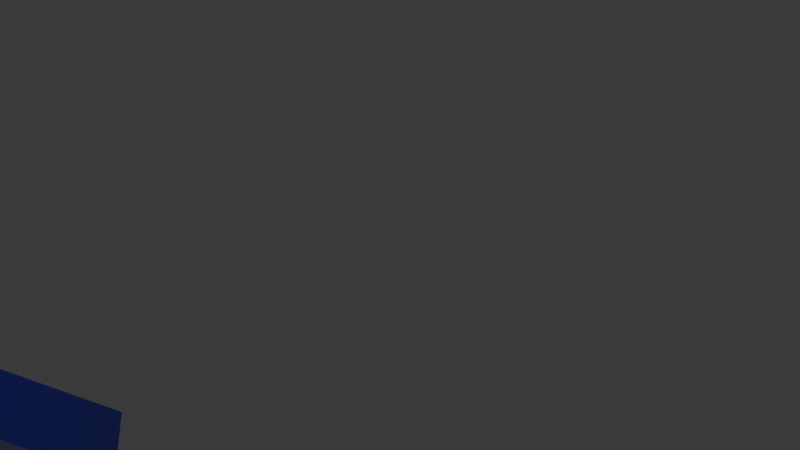 # Source: Untitled.blend  (saved by Blender 4.5.87; exported with 4.5.12 LTS)
import bpy
from mathutils import Matrix  # noqa: F401  (used for matrix-valued properties, if any)

bpy.ops.wm.read_factory_settings(use_empty=True)
scene = bpy.context.scene
scene.name = 'Scene'

# ---- collections
col_collection = bpy.data.collections.new('Collection'); scene.collection.children.link(col_collection)

# ---- materials (node trees are filled in below, after node groups)
mat_material_002 = bpy.data.materials.new('Material.002')

# ---- material node trees
mat_material_002.use_nodes = True; mat_material_002.node_tree.nodes.clear()
_N = mat_material_002.node_tree.nodes; _L = mat_material_002.node_tree.links
n0 = _N.new('ShaderNodeBsdfPrincipled'); n0.name = 'Principled BSDF'; n0.location = (-200, 100)
n0.inputs[0].default_value = (0.0, 0.0032, 0.8003, 1.0)
n0.inputs[1].default_value = 0.6349
n0.inputs[2].default_value = 0.127
n0.inputs[3].default_value = 3.4
n1 = _N.new('ShaderNodeOutputMaterial'); n1.name = 'Material Output'; n1.location = (200, 100)
_L.new(n0.outputs[0], n1.inputs[0])
n1.is_active_output = True

# ---- world
world_world = bpy.data.worlds.new('World'); scene.world = world_world
world_world.use_nodes = True; world_world.node_tree.nodes.clear()
_N = world_world.node_tree.nodes; _L = world_world.node_tree.links
n0 = _N.new('ShaderNodeOutputWorld'); n0.name = 'World Output'; n0.location = (200, 100)
n1 = _N.new('ShaderNodeBackground'); n1.name = 'Background'; n1.location = (-200, 100)
n1.inputs[0].default_value = (0.05088, 0.05088, 0.05088, 1.0)
_L.new(n1.outputs[0], n0.inputs[0])
n0.is_active_output = True
world_world.color = (0.05088, 0.05088, 0.05088)
world_world.sun_shadow_jitter_overblur = 0.0

# ---- cameras
cam_camera = bpy.data.cameras.new('Camera')
cam_camera.clip_end = 100.0
cam_camera.ortho_scale = 7.314

# ---- lights
light_light = bpy.data.lights.new('Light', 'POINT')
light_light.energy = 1000.0
light_light.shadow_soft_size = 0.1

# ---- meshes
me_cube_001 = bpy.data.meshes.new('Cube.001')
me_cube_001.from_pydata([(-0.2748, -0.3345, -0.2573), (-0.2748, 0.3345, -0.2573), (-0.2748, 0.3345, 0.2573), (0.2748, -0.3345, -0.2573), (0.2748, -0.3345, 0.2573), (0.2748, 0.3345, -0.2573), (0.2748, 0.3345, 0.2573), (-0.2748, -0.3345, 0.2573), (-0.3323, -0.392, 0.3148), (-0.1683, -0.228, 0.2468), (-0.1683, 0.228, 0.2468), (-0.3323, 0.392, 0.3148), (0.1683, 0.228, 0.2468), (0.3323, 0.392, 0.3148), (0.1683, -0.228, 0.2468), (0.3323, -0.392, 0.3148), (-0.2748, 0.1115, -0.2573), (-0.2748, -0.1115, -0.2573), (0.2748, -0.1115, -0.2573), (0.2748, 0.1115, -0.2573), (-0.2748, -0.1115, 0.2573), (-0.2748, 0.1115, 0.2573), (0.2748, 0.1115, 0.2573), (0.2748, -0.1115, 0.2573), (-0.1683, -0.076, 0.2468), (-0.1683, 0.07601, 0.2468), (-0.3323, 0.1307, 0.3148), (-0.3323, -0.1307, 0.3148), (0.1683, 0.076, 0.2468), (0.1683, -0.07601, 0.2468), (0.3323, -0.1307, 0.3148), (0.3323, 0.1307, 0.3148), (0.0916, 0.3345, -0.2573), (-0.0916, 0.3345, -0.2573), (-0.0916, -0.3345, -0.2573), (0.0916, -0.3345, -0.2573), (-0.0916, 0.3345, 0.2573), (0.0916, 0.3345, 0.2573), (0.0916, -0.3345, 0.2573), (-0.0916, -0.3345, 0.2573), (-0.05609, 0.228, 0.2468), (0.05609, 0.228, 0.2468), (0.1108, 0.392, 0.3148), (-0.1108, 0.392, 0.3148), (0.05609, -0.228, 0.2468), (-0.05609, -0.228, 0.2468), (-0.1108, -0.392, 0.3148), (0.1108, -0.392, 0.3148), (-0.05609, 0.07601, 0.2468), (0.05609, 0.076, 0.2468), (-0.05609, -0.07601, 0.2468), (0.05609, -0.07601, 0.2468), (0.0916, 0.1115, -0.2573), (-0.0916, 0.1115, -0.2573), (0.0916, -0.1115, -0.2573), (-0.0916, -0.1115, -0.2573), (-0.07816, -0.09807, 0.2468), (-0.1462, -0.09807, 0.2468), (-0.1462, -0.2059, 0.2468), (-0.07816, -0.2059, 0.2468), (-0.07816, 0.2059, 0.2468), (-0.1462, 0.2059, 0.2468), (-0.1462, 0.09807, 0.2468), (-0.07816, 0.09807, 0.2468), (-0.07816, 0.05394, 0.2468), (-0.1462, 0.05394, 0.2468), (-0.1462, -0.05394, 0.2468), (-0.07816, -0.05394, 0.2468), (0.1462, 0.05394, 0.2468), (0.07816, 0.05394, 0.2468), (0.07816, -0.05394, 0.2468), (0.1462, -0.05394, 0.2468), (0.03403, 0.05394, 0.2468), (-0.03403, 0.05394, 0.2468), (-0.03403, -0.05394, 0.2468), (0.03403, -0.05394, 0.2468), (0.1462, 0.2059, 0.2468), (0.07816, 0.2059, 0.2468), (0.07816, 0.09807, 0.2468), (0.1462, 0.09807, 0.2468), (0.03403, 0.2059, 0.2468), (-0.03403, 0.2059, 0.2468), (-0.03403, 0.09807, 0.2468), (0.03403, 0.09807, 0.2468), (0.1462, -0.09807, 0.2468), (0.07816, -0.09807, 0.2468), (0.07816, -0.2059, 0.2468), (0.1462, -0.2059, 0.2468), (0.03403, -0.09807, 0.2468), (-0.03403, -0.09807, 0.2468), (-0.03403, -0.2059, 0.2468), (0.03403, -0.2059, 0.2468), (-0.1462, -0.09807, 0.9302), (-0.133, -0.1113, 0.9434), (-0.09135, -0.1113, 0.9434), (-0.07816, -0.09807, 0.9302), (-0.09135, -0.1928, 0.9434), (-0.07816, -0.2059, 0.9302), (-0.1462, -0.2059, 0.9302), (-0.133, -0.1928, 0.9434), (-0.1462, 0.2059, 0.9302), (-0.133, 0.1928, 0.9434), (-0.09135, 0.1928, 0.9434), (-0.07816, 0.2059, 0.9302), (-0.09135, 0.1113, 0.9434), (-0.07816, 0.09807, 0.9302), (-0.1462, 0.09807, 0.9302), (-0.133, 0.1113, 0.9434), (-0.1462, 0.05394, 0.9302), (-0.133, 0.04075, 0.9434), (-0.09135, 0.04075, 0.9434), (-0.07816, 0.05394, 0.9302), (-0.09135, -0.04075, 0.9434), (-0.07816, -0.05394, 0.9302), (-0.1462, -0.05394, 0.9302), (-0.133, -0.04075, 0.9434), (0.07816, 0.05394, 0.9302), (0.09135, 0.04075, 0.9434), (0.133, 0.04075, 0.9434), (0.1462, 0.05394, 0.9302), (0.133, -0.04075, 0.9434), (0.1462, -0.05394, 0.9302), (0.07816, -0.05394, 0.9302), (0.09135, -0.04075, 0.9434), (-0.03403, 0.05394, 0.9302), (-0.02083, 0.04075, 0.9434), (0.02083, 0.04075, 0.9434), (0.03403, 0.05394, 0.9302), (0.02083, -0.04075, 0.9434), (0.03403, -0.05394, 0.9302), (-0.03403, -0.05394, 0.9302), (-0.02083, -0.04075, 0.9434), (0.07816, 0.2059, 0.9302), (0.09135, 0.1928, 0.9434), (0.133, 0.1928, 0.9434), (0.1462, 0.2059, 0.9302), (0.133, 0.1113, 0.9434), (0.1462, 0.09807, 0.9302), (0.07816, 0.09807, 0.9302), (0.09135, 0.1113, 0.9434), (-0.03403, 0.2059, 0.9302), (-0.02083, 0.1928, 0.9434), (0.02083, 0.1928, 0.9434), (0.03403, 0.2059, 0.9302), (0.02083, 0.1113, 0.9434), (0.03403, 0.09807, 0.9302), (-0.03403, 0.09807, 0.9302), (-0.02083, 0.1113, 0.9434), (0.07816, -0.09807, 0.9302), (0.09135, -0.1113, 0.9434), (0.133, -0.1113, 0.9434), (0.1462, -0.09807, 0.9302), (0.133, -0.1928, 0.9434), (0.1462, -0.2059, 0.9302), (0.07816, -0.2059, 0.9302), (0.09135, -0.1928, 0.9434), (-0.03403, -0.09807, 0.9302), (-0.02083, -0.1113, 0.9434), (0.02083, -0.1113, 0.9434), (0.03403, -0.09807, 0.9302), (0.02083, -0.1928, 0.9434), (0.03403, -0.2059, 0.9302), (-0.03403, -0.2059, 0.9302), (-0.02083, -0.1928, 0.9434), (0.1019, 0.07273, -0.791), (0.1271, -0.1111, -0.7683), (-0.1443, 0.1228, -3.065), (-0.3838, 0.1353, -2.989), (-0.1454, -0.06598, -3.064), (-0.3849, -0.05346, -2.989), (0.1051, 0.1044, -1.599), (0.08995, 0.1119, -1.801), (0.02464, 0.116, -1.743), (0.1111, -0.07536, -1.779), (0.1273, -0.08303, -1.577), (0.04682, -0.07138, -1.722), (-0.039, 0.0735, -0.9957), (-0.0501, 0.08069, -0.7353), (0.05081, 0.07023, -0.8093), (-0.04632, -0.1283, -0.6874), (-0.0283, -0.1233, -0.9514), (0.07618, -0.1135, -0.7866), (-0.08576, 0.1031, -1.844), (-0.06624, 0.09601, -1.681), (0.02459, 0.116, -1.743), (-0.04406, -0.0914, -1.66), (-0.06428, -0.0842, -1.822), (0.04677, -0.07139, -1.722)], [], [(16, 21, 2, 1), (32, 37, 6, 5), (18, 23, 4, 3), (34, 39, 7, 0), (54, 18, 3, 35), (25, 10, 11, 26), (41, 12, 13, 42), (29, 14, 15, 30), (45, 9, 8, 46), (20, 7, 8, 27), (38, 4, 15, 47), (36, 2, 11, 43), (22, 6, 13, 31), (4, 23, 30, 15), (23, 22, 31, 30), (2, 21, 26, 11), (21, 20, 27, 26), (12, 28, 31, 13), (28, 29, 30, 31), (9, 24, 27, 8), (24, 25, 26, 27), (32, 5, 19, 52), (52, 19, 18, 54), (5, 6, 22, 19), (19, 22, 23, 18), (0, 7, 20, 17), (17, 20, 21, 16), (16, 53, 55, 17), (52, 54, 165, 164), (1, 33, 53, 16), (33, 32, 52, 53), (6, 37, 42, 13), (37, 36, 43, 42), (7, 39, 46, 8), (39, 38, 47, 46), (14, 44, 47, 15), (44, 45, 46, 47), (10, 40, 43, 11), (40, 41, 42, 43), (17, 55, 34, 0), (55, 54, 35, 34), (3, 4, 38, 35), (35, 38, 39, 34), (1, 2, 36, 33), (33, 36, 37, 32), (50, 24, 57, 56), (24, 9, 58, 57), (9, 45, 59, 58), (45, 50, 56, 59), (40, 10, 61, 60), (10, 25, 62, 61), (25, 48, 63, 62), (48, 40, 60, 63), (48, 25, 65, 64), (25, 24, 66, 65), (24, 50, 67, 66), (50, 48, 64, 67), (28, 49, 69, 68), (49, 51, 70, 69), (51, 29, 71, 70), (29, 28, 68, 71), (49, 48, 73, 72), (48, 50, 74, 73), (50, 51, 75, 74), (51, 49, 72, 75), (12, 41, 77, 76), (41, 49, 78, 77), (49, 28, 79, 78), (28, 12, 76, 79), (41, 40, 81, 80), (40, 48, 82, 81), (48, 49, 83, 82), (49, 41, 80, 83), (29, 51, 85, 84), (51, 44, 86, 85), (44, 14, 87, 86), (14, 29, 84, 87), (51, 50, 89, 88), (50, 45, 90, 89), (45, 44, 91, 90), (44, 51, 88, 91), (93, 94, 95, 92), (94, 96, 97, 95), (99, 93, 92, 98), (96, 99, 98, 97), (101, 102, 103, 100), (102, 104, 105, 103), (107, 101, 100, 106), (106, 105, 104, 107), (109, 110, 111, 108), (110, 112, 113, 111), (115, 109, 108, 114), (114, 113, 112, 115), (117, 118, 119, 116), (118, 120, 121, 119), (116, 122, 123, 117), (122, 121, 120, 123), (125, 126, 127, 124), (126, 128, 129, 127), (124, 130, 131, 125), (130, 129, 128, 131), (133, 134, 135, 132), (134, 136, 137, 135), (132, 138, 139, 133), (138, 137, 136, 139), (141, 142, 143, 140), (142, 144, 145, 143), (140, 146, 147, 141), (146, 145, 144, 147), (149, 150, 151, 148), (150, 152, 153, 151), (148, 154, 155, 149), (152, 155, 154, 153), (157, 158, 159, 156), (158, 160, 161, 159), (156, 162, 163, 157), (160, 163, 162, 161), (94, 93, 99, 96), (57, 58, 98, 92), (56, 57, 92, 95), (59, 56, 95, 97), (58, 59, 97, 98), (60, 61, 100, 103), (102, 101, 107, 104), (61, 62, 106, 100), (63, 60, 103, 105), (62, 63, 105, 106), (64, 65, 108, 111), (110, 109, 115, 112), (65, 66, 114, 108), (67, 64, 111, 113), (66, 67, 113, 114), (68, 69, 116, 119), (118, 117, 123, 120), (69, 70, 122, 116), (71, 68, 119, 121), (70, 71, 121, 122), (72, 73, 124, 127), (126, 125, 131, 128), (73, 74, 130, 124), (75, 72, 127, 129), (74, 75, 129, 130), (134, 133, 139, 136), (77, 78, 138, 132), (76, 77, 132, 135), (79, 76, 135, 137), (78, 79, 137, 138), (80, 81, 140, 143), (142, 141, 147, 144), (81, 82, 146, 140), (83, 80, 143, 145), (82, 83, 145, 146), (84, 85, 148, 151), (150, 149, 155, 152), (85, 86, 154, 148), (87, 84, 151, 153), (86, 87, 153, 154), (88, 89, 156, 159), (158, 157, 163, 160), (89, 90, 162, 156), (91, 88, 159, 161), (90, 91, 161, 162), (167, 166, 168, 169), (170, 171, 172), (173, 174, 175), (170, 174, 173, 171), (171, 173, 168, 166), (164, 165, 174, 170), (176, 177, 178), (179, 180, 181), (176, 180, 179, 177), (55, 53, 177, 179), (53, 52, 164, 178, 177), (54, 55, 179, 181, 165), (182, 183, 184), (185, 186, 187), (182, 186, 185, 183), (180, 176, 183, 185), (186, 182, 167, 169), (182, 184, 172, 171, 166, 167), (176, 178, 164, 170, 172, 184, 183), (173, 175, 187, 186, 169, 168), (165, 181, 180, 185, 187, 175, 174)])
_uv = me_cube_001.uv_layers.new(name='UVMap')
_uv.uv.foreach_set('vector', [0.375, 0.1667, 0.625, 0.1667, 0.625, 0.25, 0.375, 0.25, 0.375, 0.4167, 0.625, 0.4167, 0.625, 0.5, 0.375, 0.5, 0.375, 0.6667, 0.625, 0.6667, 0.625, 0.75, 0.375, 0.75, 0.375, 0.9167, 0.625, 0.9167, 0.625, 1.0, 0.375, 1.0, 0.2917, 0.6667, 0.375, 0.6667, 0.375, 0.75, 0.2917, 0.75, 0.8296, 0.5957, 0.8296, 0.5371, 0.875, 0.5, 0.875, 0.5833, 0.7235, 0.5371, 0.6704, 0.5371, 0.625, 0.498, 0.7083, 0.4987, 0.6704, 0.6543, 0.6704, 0.7129, 0.625, 0.752, 0.625, 0.6673, 0.7765, 0.7129, 0.8296, 0.7129, 0.875, 0.75, 0.7917, 0.7507, 0.625, 0.08333, 0.625, 0.0, 0.625, -0.006145, 0.625, 0.07903, 0.625, 0.8333, 0.625, 0.75, 0.625, 0.752, 0.625, 0.8376, 0.625, 0.3333, 0.625, 0.25, 0.625, 0.2494, 0.625, 0.3323, 0.625, 0.5833, 0.625, 0.5, 0.625, 0.498, 0.625, 0.5827, 0.625, 0.75, 0.625, 0.6667, 0.625, 0.6673, 0.625, 0.752, 0.625, 0.6667, 0.625, 0.5833, 0.625, 0.5827, 0.625, 0.6673, 0.625, 0.25, 0.625, 0.1667, 0.625, 0.1642, 0.625, 0.2494, 0.625, 0.1667, 0.625, 0.08333, 0.625, 0.07903, 0.625, 0.1642, 0.6704, 0.5371, 0.6704, 0.5957, 0.625, 0.5827, 0.625, 0.498, 0.6704, 0.5957, 0.6704, 0.6543, 0.625, 0.6673, 0.625, 0.5827, 0.8296, 0.7129, 0.8296, 0.6543, 0.875, 0.6667, 0.875, 0.75, 0.8296, 0.6543, 0.8296, 0.5957, 0.875, 0.5833, 0.875, 0.6667, 0.2917, 0.5, 0.375, 0.5, 0.375, 0.5833, 0.2917, 0.5833, 0.2917, 0.5833, 0.375, 0.5833, 0.375, 0.6667, 0.2917, 0.6667, 0.375, 0.5, 0.625, 0.5, 0.625, 0.5833, 0.375, 0.5833, 0.375, 0.5833, 0.625, 0.5833, 0.625, 0.6667, 0.375, 0.6667, 0.375, 0.0, 0.625, 0.0, 0.625, 0.08333, 0.375, 0.08333, 0.375, 0.08333, 0.625, 0.08333, 0.625, 0.1667, 0.375, 0.1667, 0.125, 0.5833, 0.2083, 0.5833, 0.2083, 0.6667, 0.125, 0.6667, 0.2917, 0.5833, 0.2917, 0.6667, 0.2917, 0.6667, 0.2917, 0.5833, 0.125, 0.5, 0.2083, 0.5, 0.2083, 0.5833, 0.125, 0.5833, 0.2083, 0.5, 0.2917, 0.5, 0.2917, 0.5833, 0.2083, 0.5833, 0.625, 0.5, 0.625, 0.4167, 0.625, 0.4151, 0.625, 0.498, 0.625, 0.4167, 0.625, 0.3333, 0.625, 0.3323, 0.625, 0.4151, 0.625, 1.0, 0.625, 0.9167, 0.625, 0.9232, 0.625, 1.009, 0.625, 0.9167, 0.625, 0.8333, 0.625, 0.8376, 0.625, 0.9232, 0.6704, 0.7129, 0.7235, 0.7129, 0.7083, 0.7513, 0.625, 0.752, 0.7235, 0.7129, 0.7765, 0.7129, 0.7917, 0.7507, 0.7083, 0.7513, 0.8296, 0.5371, 0.7765, 0.5371, 0.7917, 0.4993, 0.875, 0.5, 0.7765, 0.5371, 0.7235, 0.5371, 0.7083, 0.4987, 0.7917, 0.4993, 0.125, 0.6667, 0.2083, 0.6667, 0.2083, 0.75, 0.125, 0.75, 0.2083, 0.6667, 0.2917, 0.6667, 0.2917, 0.75, 0.2083, 0.75, 0.375, 0.75, 0.625, 0.75, 0.625, 0.8333, 0.375, 0.8333, 0.375, 0.8333, 0.625, 0.8333, 0.625, 0.9167, 0.375, 0.9167, 0.375, 0.25, 0.625, 0.25, 0.625, 0.3333, 0.375, 0.3333, 0.375, 0.3333, 0.625, 0.3333, 0.625, 0.4167, 0.375, 0.4167, 0.7765, 0.6543, 0.8296, 0.6543, 0.8191, 0.6628, 0.787, 0.6628, 0.8296, 0.6543, 0.8296, 0.7129, 0.8191, 0.7044, 0.8191, 0.6628, 0.8296, 0.7129, 0.7765, 0.7129, 0.787, 0.7044, 0.8191, 0.7044, 0.7765, 0.7129, 0.7765, 0.6543, 0.787, 0.6628, 0.787, 0.7044, 0.7765, 0.5371, 0.8296, 0.5371, 0.8191, 0.5456, 0.787, 0.5456, 0.8296, 0.5371, 0.8296, 0.5957, 0.8191, 0.5872, 0.8191, 0.5456, 0.8296, 0.5957, 0.7765, 0.5957, 0.787, 0.5872, 0.8191, 0.5872, 0.7765, 0.5957, 0.7765, 0.5371, 0.787, 0.5456, 0.787, 0.5872, 0.7765, 0.5957, 0.8296, 0.5957, 0.8191, 0.6042, 0.787, 0.6042, 0.8296, 0.5957, 0.8296, 0.6543, 0.8191, 0.6458, 0.8191, 0.6042, 0.8296, 0.6543, 0.7765, 0.6543, 0.787, 0.6458, 0.8191, 0.6458, 0.7765, 0.6543, 0.7765, 0.5957, 0.787, 0.6042, 0.787, 0.6458, 0.6704, 0.5957, 0.7235, 0.5957, 0.713, 0.6042, 0.6809, 0.6042, 0.7235, 0.5957, 0.7235, 0.6543, 0.713, 0.6458, 0.713, 0.6042, 0.7235, 0.6543, 0.6704, 0.6543, 0.6809, 0.6458, 0.713, 0.6458, 0.6704, 0.6543, 0.6704, 0.5957, 0.6809, 0.6042, 0.6809, 0.6458, 0.7235, 0.5957, 0.7765, 0.5957, 0.7661, 0.6042, 0.7339, 0.6042, 0.7765, 0.5957, 0.7765, 0.6543, 0.7661, 0.6458, 0.7661, 0.6042, 0.7765, 0.6543, 0.7235, 0.6543, 0.7339, 0.6458, 0.7661, 0.6458, 0.7235, 0.6543, 0.7235, 0.5957, 0.7339, 0.6042, 0.7339, 0.6458, 0.6704, 0.5371, 0.7235, 0.5371, 0.713, 0.5456, 0.6809, 0.5456, 0.7235, 0.5371, 0.7235, 0.5957, 0.713, 0.5872, 0.713, 0.5456, 0.7235, 0.5957, 0.6704, 0.5957, 0.6809, 0.5872, 0.713, 0.5872, 0.6704, 0.5957, 0.6704, 0.5371, 0.6809, 0.5456, 0.6809, 0.5872, 0.7235, 0.5371, 0.7765, 0.5371, 0.7661, 0.5456, 0.7339, 0.5456, 0.7765, 0.5371, 0.7765, 0.5957, 0.7661, 0.5872, 0.7661, 0.5456, 0.7765, 0.5957, 0.7235, 0.5957, 0.7339, 0.5872, 0.7661, 0.5872, 0.7235, 0.5957, 0.7235, 0.5371, 0.7339, 0.5456, 0.7339, 0.5872, 0.6704, 0.6543, 0.7235, 0.6543, 0.713, 0.6628, 0.6809, 0.6628, 0.7235, 0.6543, 0.7235, 0.7129, 0.713, 0.7044, 0.713, 0.6628, 0.7235, 0.7129, 0.6704, 0.7129, 0.6809, 0.7044, 0.713, 0.7044, 0.6704, 0.7129, 0.6704, 0.6543, 0.6809, 0.6628, 0.6809, 0.7044, 0.7235, 0.6543, 0.7765, 0.6543, 0.7661, 0.6628, 0.7339, 0.6628, 0.7765, 0.6543, 0.7765, 0.7129, 0.7661, 0.7044, 0.7661, 0.6628, 0.7765, 0.7129, 0.7235, 0.7129, 0.7339, 0.7044, 0.7661, 0.7044, 0.7235, 0.7129, 0.7235, 0.6543, 0.7339, 0.6628, 0.7339, 0.7044, 0.8129, 0.6679, 0.7932, 0.6679, 0.787, 0.6628, 0.8191, 0.6628, 0.7932, 0.6679, 0.7932, 0.6993, 0.787, 0.7044, 0.787, 0.6628, 0.8129, 0.6993, 0.8129, 0.6679, 0.8191, 0.6628, 0.8191, 0.7044, 0.7932, 0.6993, 0.8129, 0.6993, 0.8191, 0.7044, 0.787, 0.7044, 0.8129, 0.5507, 0.7932, 0.5507, 0.787, 0.5456, 0.8191, 0.5456, 0.7932, 0.5507, 0.7932, 0.5821, 0.787, 0.5872, 0.787, 0.5456, 0.8129, 0.5821, 0.8129, 0.5507, 0.8191, 0.5456, 0.8191, 0.5872, 0.8191, 0.5872, 0.787, 0.5872, 0.7932, 0.5821, 0.8129, 0.5821, 0.8129, 0.6093, 0.7932, 0.6093, 0.787, 0.6042, 0.8191, 0.6042, 0.7932, 0.6093, 0.7932, 0.6407, 0.787, 0.6458, 0.787, 0.6042, 0.8129, 0.6407, 0.8129, 0.6093, 0.8191, 0.6042, 0.8191, 0.6458, 0.8191, 0.6458, 0.787, 0.6458, 0.7932, 0.6407, 0.8129, 0.6407, 0.7068, 0.6093, 0.6871, 0.6093, 0.6809, 0.6042, 0.713, 0.6042, 0.6871, 0.6093, 0.6871, 0.6407, 0.6809, 0.6458, 0.6809, 0.6042, 0.713, 0.6042, 0.713, 0.6458, 0.7068, 0.6407, 0.7068, 0.6093, 0.713, 0.6458, 0.6809, 0.6458, 0.6871, 0.6407, 0.7068, 0.6407, 0.7599, 0.6093, 0.7401, 0.6093, 0.7339, 0.6042, 0.7661, 0.6042, 0.7401, 0.6093, 0.7401, 0.6407, 0.7339, 0.6458, 0.7339, 0.6042, 0.7661, 0.6042, 0.7661, 0.6458, 0.7599, 0.6407, 0.7599, 0.6093, 0.7661, 0.6458, 0.7339, 0.6458, 0.7401, 0.6407, 0.7599, 0.6407, 0.7068, 0.5507, 0.6871, 0.5507, 0.6809, 0.5456, 0.713, 0.5456, 0.6871, 0.5507, 0.6871, 0.5821, 0.6809, 0.5872, 0.6809, 0.5456, 0.713, 0.5456, 0.713, 0.5872, 0.7068, 0.5821, 0.7068, 0.5507, 0.713, 0.5872, 0.6809, 0.5872, 0.6871, 0.5821, 0.7068, 0.5821, 0.7599, 0.5507, 0.7401, 0.5507, 0.7339, 0.5456, 0.7661, 0.5456, 0.7401, 0.5507, 0.7401, 0.5821, 0.7339, 0.5872, 0.7339, 0.5456, 0.7661, 0.5456, 0.7661, 0.5872, 0.7599, 0.5821, 0.7599, 0.5507, 0.7661, 0.5872, 0.7339, 0.5872, 0.7401, 0.5821, 0.7599, 0.5821, 0.7068, 0.6679, 0.6871, 0.6679, 0.6809, 0.6628, 0.713, 0.6628, 0.6871, 0.6679, 0.6871, 0.6993, 0.6809, 0.7044, 0.6809, 0.6628, 0.713, 0.6628, 0.713, 0.7044, 0.7068, 0.6993, 0.7068, 0.6679, 0.6871, 0.6993, 0.7068, 0.6993, 0.713, 0.7044, 0.6809, 0.7044, 0.7599, 0.6679, 0.7401, 0.6679, 0.7339, 0.6628, 0.7661, 0.6628, 0.7401, 0.6679, 0.7401, 0.6993, 0.7339, 0.7044, 0.7339, 0.6628, 0.7661, 0.6628, 0.7661, 0.7044, 0.7599, 0.6993, 0.7599, 0.6679, 0.7401, 0.6993, 0.7599, 0.6993, 0.7661, 0.7044, 0.7339, 0.7044, 0.7932, 0.6679, 0.8129, 0.6679, 0.8129, 0.6993, 0.7932, 0.6993, 0.8191, 0.6628, 0.8191, 0.7044, 0.8191, 0.7044, 0.8191, 0.6628, 0.787, 0.6628, 0.8191, 0.6628, 0.8191, 0.6628, 0.787, 0.6628, 0.787, 0.7044, 0.787, 0.6628, 0.787, 0.6628, 0.787, 0.7044, 0.8191, 0.7044, 0.787, 0.7044, 0.787, 0.7044, 0.8191, 0.7044, 0.787, 0.5456, 0.8191, 0.5456, 0.8191, 0.5456, 0.787, 0.5456, 0.7932, 0.5507, 0.8129, 0.5507, 0.8129, 0.5821, 0.7932, 0.5821, 0.8191, 0.5456, 0.8191, 0.5872, 0.8191, 0.5872, 0.8191, 0.5456, 0.787, 0.5872, 0.787, 0.5456, 0.787, 0.5456, 0.787, 0.5872, 0.8191, 0.5872, 0.787, 0.5872, 0.787, 0.5872, 0.8191, 0.5872, 0.787, 0.6042, 0.8191, 0.6042, 0.8191, 0.6042, 0.787, 0.6042, 0.7932, 0.6093, 0.8129, 0.6093, 0.8129, 0.6407, 0.7932, 0.6407, 0.8191, 0.6042, 0.8191, 0.6458, 0.8191, 0.6458, 0.8191, 0.6042, 0.787, 0.6458, 0.787, 0.6042, 0.787, 0.6042, 0.787, 0.6458, 0.8191, 0.6458, 0.787, 0.6458, 0.787, 0.6458, 0.8191, 0.6458, 0.6809, 0.6042, 0.713, 0.6042, 0.713, 0.6042, 0.6809, 0.6042, 0.6871, 0.6093, 0.7068, 0.6093, 0.7068, 0.6407, 0.6871, 0.6407, 0.713, 0.6042, 0.713, 0.6458, 0.713, 0.6458, 0.713, 0.6042, 0.6809, 0.6458, 0.6809, 0.6042, 0.6809, 0.6042, 0.6809, 0.6458, 0.713, 0.6458, 0.6809, 0.6458, 0.6809, 0.6458, 0.713, 0.6458, 0.7339, 0.6042, 0.7661, 0.6042, 0.7661, 0.6042, 0.7339, 0.6042, 0.7401, 0.6093, 0.7599, 0.6093, 0.7599, 0.6407, 0.7401, 0.6407, 0.7661, 0.6042, 0.7661, 0.6458, 0.7661, 0.6458, 0.7661, 0.6042, 0.7339, 0.6458, 0.7339, 0.6042, 0.7339, 0.6042, 0.7339, 0.6458, 0.7661, 0.6458, 0.7339, 0.6458, 0.7339, 0.6458, 0.7661, 0.6458, 0.6871, 0.5507, 0.7068, 0.5507, 0.7068, 0.5821, 0.6871, 0.5821, 0.713, 0.5456, 0.713, 0.5872, 0.713, 0.5872, 0.713, 0.5456, 0.6809, 0.5456, 0.713, 0.5456, 0.713, 0.5456, 0.6809, 0.5456, 0.6809, 0.5872, 0.6809, 0.5456, 0.6809, 0.5456, 0.6809, 0.5872, 0.713, 0.5872, 0.6809, 0.5872, 0.6809, 0.5872, 0.713, 0.5872, 0.7339, 0.5456, 0.7661, 0.5456, 0.7661, 0.5456, 0.7339, 0.5456, 0.7401, 0.5507, 0.7599, 0.5507, 0.7599, 0.5821, 0.7401, 0.5821, 0.7661, 0.5456, 0.7661, 0.5872, 0.7661, 0.5872, 0.7661, 0.5456, 0.7339, 0.5872, 0.7339, 0.5456, 0.7339, 0.5456, 0.7339, 0.5872, 0.7661, 0.5872, 0.7339, 0.5872, 0.7339, 0.5872, 0.7661, 0.5872, 0.6809, 0.6628, 0.713, 0.6628, 0.713, 0.6628, 0.6809, 0.6628, 0.6871, 0.6679, 0.7068, 0.6679, 0.7068, 0.6993, 0.6871, 0.6993, 0.713, 0.6628, 0.713, 0.7044, 0.713, 0.7044, 0.713, 0.6628, 0.6809, 0.7044, 0.6809, 0.6628, 0.6809, 0.6628, 0.6809, 0.7044, 0.713, 0.7044, 0.6809, 0.7044, 0.6809, 0.7044, 0.713, 0.7044, 0.7339, 0.6628, 0.7661, 0.6628, 0.7661, 0.6628, 0.7339, 0.6628, 0.7401, 0.6679, 0.7599, 0.6679, 0.7599, 0.6993, 0.7401, 0.6993, 0.7661, 0.6628, 0.7661, 0.7044, 0.7661, 0.7044, 0.7661, 0.6628, 0.7339, 0.7044, 0.7339, 0.6628, 0.7339, 0.6628, 0.7339, 0.7044, 0.7661, 0.7044, 0.7339, 0.7044, 0.7339, 0.7044, 0.7661, 0.7044, 0.2083, 0.5833, 0.2917, 0.5833, 0.2917, 0.6667, 0.2083, 0.6667, 0.2917, 0.5833, 0.2917, 0.5834, 0.2431, 0.5833, 0.2917, 0.6667, 0.2917, 0.6669, 0.2431, 0.6667, 0.2917, 0.5833, 0.2917, 0.6669, 0.2917, 0.6667, 0.2917, 0.5834, 0.2917, 0.5834, 0.2917, 0.6667, 0.2917, 0.6667, 0.2917, 0.5833, 0.2917, 0.5833, 0.2917, 0.6667, 0.2917, 0.6669, 0.2917, 0.5833, 0.2083, 0.5833, 0.2083, 0.5831, 0.267, 0.5833, 0.2083, 0.6667, 0.2083, 0.6665, 0.267, 0.6667, 0.2083, 0.5833, 0.2083, 0.6665, 0.2083, 0.6667, 0.2083, 0.5831, 0.2083, 0.6667, 0.2083, 0.5833, 0.2083, 0.5831, 0.2083, 0.6667, 0.2083, 0.5833, 0.2917, 0.5833, 0.2917, 0.5833, 0.267, 0.5833, 0.2083, 0.5831, 0.2917, 0.6667, 0.2083, 0.6667, 0.2083, 0.6667, 0.267, 0.6667, 0.2917, 0.6667, 0.2083, 0.5833, 0.2083, 0.5835, 0.2431, 0.5833, 0.2083, 0.6667, 0.2083, 0.6668, 0.2431, 0.6667, 0.2083, 0.5833, 0.2083, 0.6668, 0.2083, 0.6667, 0.2083, 0.5835, 0.2083, 0.6665, 0.2083, 0.5833, 0.2083, 0.5835, 0.2083, 0.6667, 0.2083, 0.6668, 0.2083, 0.5833, 0.2083, 0.5833, 0.2083, 0.6667, 0.2083, 0.5833, 0.2431, 0.5833, 0.2431, 0.5833, 0.2917, 0.5834, 0.2917, 0.5833, 0.2083, 0.5833, 0.2083, 0.5833, 0.267, 0.5833, 0.2917, 0.5833, 0.2917, 0.5833, 0.2431, 0.5833, 0.2431, 0.5833, 0.2083, 0.5835, 0.2917, 0.6667, 0.2431, 0.6667, 0.2431, 0.6667, 0.2083, 0.6668, 0.2083, 0.6667, 0.2917, 0.6667, 0.2917, 0.6667, 0.267, 0.6667, 0.2083, 0.6665, 0.2083, 0.6667, 0.2431, 0.6667, 0.2431, 0.6667, 0.2917, 0.6669])
me_cube_001.materials.append(mat_material_002)
me_cube_001.update()

# ---- objects
ob_light = bpy.data.objects.new('Light', light_light)
ob_camera = bpy.data.objects.new('Camera', cam_camera)
ob_cube = bpy.data.objects.new('Cube', me_cube_001)

# ---- transforms, parenting, visibility, modifiers, constraints
ob_light.location = (4.076, 1.005, 5.904)
ob_light.rotation_euler = (0.6503, 0.05522, 1.866)
ob_light.lock_rotations_4d = False
ob_light.empty_display_type = 'ARROWS'
ob_light.color = (0.0, 0.0, 0.0, 0.0)
ob_light.lineart.crease_threshold = 0.0
ob_camera.location = (7.359, -6.926, 4.958)
ob_camera.rotation_euler = (1.109, 0.0, 0.8149)
ob_camera.lock_rotations_4d = False
ob_camera.empty_display_type = 'ARROWS'
ob_camera.color = (0.0, 0.0, 0.0, 0.0)
ob_camera.display_type = 'WIRE'
ob_camera.lineart.crease_threshold = 0.0
ob_cube.location = (-1.542, -8.497, 5.662)
ob_cube.rotation_euler = (-6.179, 0.5741, -0.8294)
ob_cube.scale = (4.298, 4.991, 4.861)

# ---- collection membership
col_collection.objects.link(ob_light)
col_collection.objects.link(ob_camera)
col_collection.objects.link(ob_cube)

# ---- scene / render settings (as saved in the file)
scene.camera = ob_camera
scene.frame_start = 1; scene.frame_end = 250; scene.frame_set(0)
scene.render.engine = 'BLENDER_EEVEE_NEXT'
bpy.context.view_layer.update()
